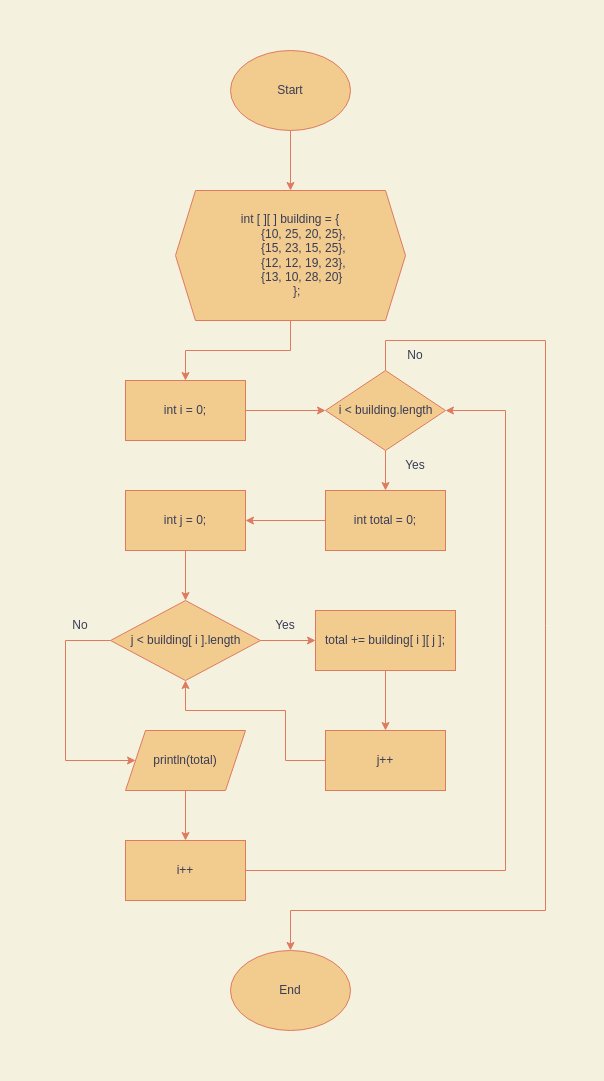

The diagram above was exported from draw.io. Its source (the exported page's mxGraphModel, read from the mxfile embedded in the PNG):
<mxGraphModel dx="956" dy="624" grid="1" gridSize="10" guides="1" tooltips="1" connect="1" arrows="1" fold="1" page="1" pageScale="1" pageWidth="850" pageHeight="1100" background="#F4F1DE" math="0" shadow="0">
  <root>
    <mxCell id="0" />
    <mxCell id="1" parent="0" />
    <mxCell id="sRJ_flXJZUKk0AQYQXK5-1" value="Start" style="ellipse;whiteSpace=wrap;html=1;fillColor=#F2CC8F;strokeColor=#E07A5F;fontColor=#393C56;" vertex="1" parent="1">
      <mxGeometry x="365" width="120" height="80" as="geometry" />
    </mxCell>
    <mxCell id="sRJ_flXJZUKk0AQYQXK5-2" value="End" style="ellipse;whiteSpace=wrap;html=1;fillColor=#F2CC8F;strokeColor=#E07A5F;fontColor=#393C56;" vertex="1" parent="1">
      <mxGeometry x="365" y="900" width="120" height="80" as="geometry" />
    </mxCell>
    <mxCell id="sRJ_flXJZUKk0AQYQXK5-3" value="&lt;div&gt;int [ ][ ] building = {&lt;/div&gt;&lt;div&gt;&amp;nbsp; &amp;nbsp; &amp;nbsp; &amp;nbsp; {10, 25, 20, 25},&lt;/div&gt;&lt;div&gt;&amp;nbsp; &amp;nbsp; &amp;nbsp; &amp;nbsp; {15, 23, 15, 25},&lt;/div&gt;&lt;div&gt;&amp;nbsp; &amp;nbsp; &amp;nbsp; &amp;nbsp; {12, 12, 19, 23},&lt;/div&gt;&lt;div&gt;&amp;nbsp; &amp;nbsp; &amp;nbsp; &amp;nbsp; {13, 10, 28, 20}&amp;nbsp;&lt;/div&gt;&lt;div&gt;&amp;nbsp; &amp;nbsp; };&lt;/div&gt;" style="shape=hexagon;perimeter=hexagonPerimeter2;whiteSpace=wrap;html=1;fixedSize=1;fillColor=#F2CC8F;strokeColor=#E07A5F;fontColor=#393C56;" vertex="1" parent="1">
      <mxGeometry x="310" y="140" width="230" height="130" as="geometry" />
    </mxCell>
    <mxCell id="sRJ_flXJZUKk0AQYQXK5-4" value="j &amp;lt; building[ i ].length" style="shape=rhombus;html=1;dashed=0;whitespace=wrap;perimeter=rhombusPerimeter;fillColor=#F2CC8F;strokeColor=#E07A5F;fontColor=#393C56;" vertex="1" parent="1">
      <mxGeometry x="245" y="550" width="150" height="80" as="geometry" />
    </mxCell>
    <mxCell id="sRJ_flXJZUKk0AQYQXK5-5" value="int i = 0;" style="rounded=0;whiteSpace=wrap;html=1;fillColor=#F2CC8F;strokeColor=#E07A5F;fontColor=#393C56;" vertex="1" parent="1">
      <mxGeometry x="260" y="330" width="120" height="60" as="geometry" />
    </mxCell>
    <mxCell id="sRJ_flXJZUKk0AQYQXK5-6" value="int total = 0;" style="rounded=0;whiteSpace=wrap;html=1;fillColor=#F2CC8F;strokeColor=#E07A5F;fontColor=#393C56;" vertex="1" parent="1">
      <mxGeometry x="460" y="440" width="120" height="60" as="geometry" />
    </mxCell>
    <mxCell id="sRJ_flXJZUKk0AQYQXK5-7" value="i &amp;lt; building.length" style="shape=rhombus;html=1;dashed=0;whitespace=wrap;perimeter=rhombusPerimeter;fillColor=#F2CC8F;strokeColor=#E07A5F;fontColor=#393C56;" vertex="1" parent="1">
      <mxGeometry x="460" y="320" width="120" height="80" as="geometry" />
    </mxCell>
    <mxCell id="sRJ_flXJZUKk0AQYQXK5-8" value="int j = 0;" style="rounded=0;whiteSpace=wrap;html=1;fillColor=#F2CC8F;strokeColor=#E07A5F;fontColor=#393C56;" vertex="1" parent="1">
      <mxGeometry x="260" y="440" width="120" height="60" as="geometry" />
    </mxCell>
    <mxCell id="sRJ_flXJZUKk0AQYQXK5-10" value="" style="endArrow=classic;html=1;rounded=0;entryX=1;entryY=0.5;entryDx=0;entryDy=0;exitX=0;exitY=0.5;exitDx=0;exitDy=0;labelBackgroundColor=#F4F1DE;strokeColor=#E07A5F;fontColor=#393C56;" edge="1" parent="1" source="sRJ_flXJZUKk0AQYQXK5-6" target="sRJ_flXJZUKk0AQYQXK5-8">
      <mxGeometry width="50" height="50" relative="1" as="geometry">
        <mxPoint x="110" y="370" as="sourcePoint" />
        <mxPoint x="160" y="320" as="targetPoint" />
      </mxGeometry>
    </mxCell>
    <mxCell id="sRJ_flXJZUKk0AQYQXK5-11" value="" style="endArrow=classic;html=1;rounded=0;entryX=0.5;entryY=0;entryDx=0;entryDy=0;exitX=0.5;exitY=1;exitDx=0;exitDy=0;labelBackgroundColor=#F4F1DE;strokeColor=#E07A5F;fontColor=#393C56;" edge="1" parent="1" source="sRJ_flXJZUKk0AQYQXK5-7" target="sRJ_flXJZUKk0AQYQXK5-6">
      <mxGeometry width="50" height="50" relative="1" as="geometry">
        <mxPoint x="120" y="380" as="sourcePoint" />
        <mxPoint x="170" y="330" as="targetPoint" />
      </mxGeometry>
    </mxCell>
    <mxCell id="sRJ_flXJZUKk0AQYQXK5-12" value="" style="endArrow=classic;html=1;rounded=0;entryX=0;entryY=0.5;entryDx=0;entryDy=0;exitX=1;exitY=0.5;exitDx=0;exitDy=0;labelBackgroundColor=#F4F1DE;strokeColor=#E07A5F;fontColor=#393C56;" edge="1" parent="1" source="sRJ_flXJZUKk0AQYQXK5-5" target="sRJ_flXJZUKk0AQYQXK5-7">
      <mxGeometry width="50" height="50" relative="1" as="geometry">
        <mxPoint x="130" y="390" as="sourcePoint" />
        <mxPoint x="180" y="340" as="targetPoint" />
      </mxGeometry>
    </mxCell>
    <mxCell id="sRJ_flXJZUKk0AQYQXK5-13" value="" style="endArrow=classic;html=1;rounded=0;entryX=0.5;entryY=0;entryDx=0;entryDy=0;exitX=0.5;exitY=1;exitDx=0;exitDy=0;labelBackgroundColor=#F4F1DE;strokeColor=#E07A5F;fontColor=#393C56;" edge="1" parent="1" source="sRJ_flXJZUKk0AQYQXK5-3" target="sRJ_flXJZUKk0AQYQXK5-5">
      <mxGeometry width="50" height="50" relative="1" as="geometry">
        <mxPoint x="140" y="400" as="sourcePoint" />
        <mxPoint x="190" y="350" as="targetPoint" />
        <Array as="points">
          <mxPoint x="425" y="300" />
          <mxPoint x="320" y="300" />
        </Array>
      </mxGeometry>
    </mxCell>
    <mxCell id="sRJ_flXJZUKk0AQYQXK5-15" value="No" style="text;html=1;strokeColor=none;fillColor=none;align=center;verticalAlign=middle;whiteSpace=wrap;rounded=0;fontColor=#393C56;" vertex="1" parent="1">
      <mxGeometry x="185" y="560" width="60" height="30" as="geometry" />
    </mxCell>
    <mxCell id="sRJ_flXJZUKk0AQYQXK5-17" value="" style="endArrow=classic;html=1;rounded=0;entryX=0.5;entryY=0;entryDx=0;entryDy=0;exitX=0.5;exitY=1;exitDx=0;exitDy=0;labelBackgroundColor=#F4F1DE;strokeColor=#E07A5F;fontColor=#393C56;" edge="1" parent="1" source="sRJ_flXJZUKk0AQYQXK5-27" target="sRJ_flXJZUKk0AQYQXK5-28">
      <mxGeometry width="50" height="50" relative="1" as="geometry">
        <mxPoint x="10" y="460" as="sourcePoint" />
        <mxPoint x="60" y="410" as="targetPoint" />
      </mxGeometry>
    </mxCell>
    <mxCell id="sRJ_flXJZUKk0AQYQXK5-18" value="" style="endArrow=classic;html=1;rounded=0;entryX=0.5;entryY=0;entryDx=0;entryDy=0;exitX=0.5;exitY=1;exitDx=0;exitDy=0;labelBackgroundColor=#F4F1DE;strokeColor=#E07A5F;fontColor=#393C56;" edge="1" parent="1" source="sRJ_flXJZUKk0AQYQXK5-24" target="sRJ_flXJZUKk0AQYQXK5-26">
      <mxGeometry width="50" height="50" relative="1" as="geometry">
        <mxPoint x="20" y="470" as="sourcePoint" />
        <mxPoint x="70" y="420" as="targetPoint" />
      </mxGeometry>
    </mxCell>
    <mxCell id="sRJ_flXJZUKk0AQYQXK5-19" value="" style="endArrow=classic;html=1;rounded=0;entryX=0;entryY=0.5;entryDx=0;entryDy=0;exitX=1;exitY=0.5;exitDx=0;exitDy=0;labelBackgroundColor=#F4F1DE;strokeColor=#E07A5F;fontColor=#393C56;" edge="1" parent="1" source="sRJ_flXJZUKk0AQYQXK5-4" target="sRJ_flXJZUKk0AQYQXK5-24">
      <mxGeometry width="50" height="50" relative="1" as="geometry">
        <mxPoint x="30" y="480" as="sourcePoint" />
        <mxPoint x="80" y="430" as="targetPoint" />
      </mxGeometry>
    </mxCell>
    <mxCell id="sRJ_flXJZUKk0AQYQXK5-20" value="" style="endArrow=classic;html=1;rounded=0;entryX=0.5;entryY=0;entryDx=0;entryDy=0;exitX=0.5;exitY=1;exitDx=0;exitDy=0;labelBackgroundColor=#F4F1DE;strokeColor=#E07A5F;fontColor=#393C56;" edge="1" parent="1" source="sRJ_flXJZUKk0AQYQXK5-1" target="sRJ_flXJZUKk0AQYQXK5-3">
      <mxGeometry width="50" height="50" relative="1" as="geometry">
        <mxPoint x="40" y="490" as="sourcePoint" />
        <mxPoint x="90" y="440" as="targetPoint" />
      </mxGeometry>
    </mxCell>
    <mxCell id="sRJ_flXJZUKk0AQYQXK5-21" value="" style="endArrow=classic;html=1;rounded=0;exitX=0.5;exitY=1;exitDx=0;exitDy=0;labelBackgroundColor=#F4F1DE;strokeColor=#E07A5F;fontColor=#393C56;" edge="1" parent="1" source="sRJ_flXJZUKk0AQYQXK5-8" target="sRJ_flXJZUKk0AQYQXK5-4">
      <mxGeometry width="50" height="50" relative="1" as="geometry">
        <mxPoint x="50" y="500" as="sourcePoint" />
        <mxPoint x="100" y="450" as="targetPoint" />
      </mxGeometry>
    </mxCell>
    <mxCell id="sRJ_flXJZUKk0AQYQXK5-22" value="Yes" style="text;html=1;strokeColor=none;fillColor=none;align=center;verticalAlign=middle;whiteSpace=wrap;rounded=0;fontColor=#393C56;" vertex="1" parent="1">
      <mxGeometry x="520" y="400" width="60" height="30" as="geometry" />
    </mxCell>
    <mxCell id="sRJ_flXJZUKk0AQYQXK5-24" value="total += building[ i ][ j ];" style="rounded=0;whiteSpace=wrap;html=1;fillColor=#F2CC8F;strokeColor=#E07A5F;fontColor=#393C56;" vertex="1" parent="1">
      <mxGeometry x="450" y="560" width="140" height="60" as="geometry" />
    </mxCell>
    <mxCell id="sRJ_flXJZUKk0AQYQXK5-25" value="Yes" style="text;html=1;strokeColor=none;fillColor=none;align=center;verticalAlign=middle;whiteSpace=wrap;rounded=0;fontColor=#393C56;" vertex="1" parent="1">
      <mxGeometry x="390" y="560" width="60" height="30" as="geometry" />
    </mxCell>
    <mxCell id="sRJ_flXJZUKk0AQYQXK5-26" value="j++" style="rounded=0;whiteSpace=wrap;html=1;fillColor=#F2CC8F;strokeColor=#E07A5F;fontColor=#393C56;" vertex="1" parent="1">
      <mxGeometry x="460" y="680" width="120" height="60" as="geometry" />
    </mxCell>
    <mxCell id="sRJ_flXJZUKk0AQYQXK5-27" value="println(total)" style="shape=parallelogram;perimeter=parallelogramPerimeter;whiteSpace=wrap;html=1;fixedSize=1;fillColor=#F2CC8F;strokeColor=#E07A5F;fontColor=#393C56;" vertex="1" parent="1">
      <mxGeometry x="260" y="680" width="120" height="60" as="geometry" />
    </mxCell>
    <mxCell id="sRJ_flXJZUKk0AQYQXK5-28" value="i++" style="rounded=0;whiteSpace=wrap;html=1;fillColor=#F2CC8F;strokeColor=#E07A5F;fontColor=#393C56;" vertex="1" parent="1">
      <mxGeometry x="260" y="790" width="120" height="60" as="geometry" />
    </mxCell>
    <mxCell id="sRJ_flXJZUKk0AQYQXK5-30" value="" style="endArrow=classic;html=1;rounded=0;exitX=0;exitY=0.5;exitDx=0;exitDy=0;entryX=0;entryY=0.5;entryDx=0;entryDy=0;labelBackgroundColor=#F4F1DE;strokeColor=#E07A5F;fontColor=#393C56;" edge="1" parent="1" source="sRJ_flXJZUKk0AQYQXK5-4" target="sRJ_flXJZUKk0AQYQXK5-27">
      <mxGeometry width="50" height="50" relative="1" as="geometry">
        <mxPoint x="20" y="470" as="sourcePoint" />
        <mxPoint x="70" y="420" as="targetPoint" />
        <Array as="points">
          <mxPoint x="200" y="590" />
          <mxPoint x="200" y="710" />
        </Array>
      </mxGeometry>
    </mxCell>
    <mxCell id="sRJ_flXJZUKk0AQYQXK5-31" value="" style="endArrow=classic;html=1;rounded=0;exitX=0.5;exitY=0;exitDx=0;exitDy=0;entryX=0.5;entryY=0;entryDx=0;entryDy=0;labelBackgroundColor=#F4F1DE;strokeColor=#E07A5F;fontColor=#393C56;" edge="1" parent="1" source="sRJ_flXJZUKk0AQYQXK5-7" target="sRJ_flXJZUKk0AQYQXK5-2">
      <mxGeometry width="50" height="50" relative="1" as="geometry">
        <mxPoint x="30" y="480" as="sourcePoint" />
        <mxPoint x="80" y="430" as="targetPoint" />
        <Array as="points">
          <mxPoint x="520" y="290" />
          <mxPoint x="680" y="290" />
          <mxPoint x="680" y="860" />
          <mxPoint x="425" y="860" />
        </Array>
      </mxGeometry>
    </mxCell>
    <mxCell id="sRJ_flXJZUKk0AQYQXK5-32" value="" style="endArrow=classic;html=1;rounded=0;entryX=0.5;entryY=1;entryDx=0;entryDy=0;exitX=0;exitY=0.5;exitDx=0;exitDy=0;labelBackgroundColor=#F4F1DE;strokeColor=#E07A5F;fontColor=#393C56;" edge="1" parent="1" source="sRJ_flXJZUKk0AQYQXK5-26" target="sRJ_flXJZUKk0AQYQXK5-4">
      <mxGeometry width="50" height="50" relative="1" as="geometry">
        <mxPoint x="150" y="660" as="sourcePoint" />
        <mxPoint x="200" y="610" as="targetPoint" />
        <Array as="points">
          <mxPoint x="420" y="710" />
          <mxPoint x="420" y="660" />
          <mxPoint x="320" y="660" />
        </Array>
      </mxGeometry>
    </mxCell>
    <mxCell id="sRJ_flXJZUKk0AQYQXK5-33" value="" style="endArrow=classic;html=1;rounded=0;entryX=1;entryY=0.5;entryDx=0;entryDy=0;exitX=1;exitY=0.5;exitDx=0;exitDy=0;labelBackgroundColor=#F4F1DE;strokeColor=#E07A5F;fontColor=#393C56;" edge="1" parent="1" source="sRJ_flXJZUKk0AQYQXK5-28" target="sRJ_flXJZUKk0AQYQXK5-7">
      <mxGeometry width="50" height="50" relative="1" as="geometry">
        <mxPoint x="50" y="500" as="sourcePoint" />
        <mxPoint x="100" y="450" as="targetPoint" />
        <Array as="points">
          <mxPoint x="640" y="820" />
          <mxPoint x="640" y="360" />
        </Array>
      </mxGeometry>
    </mxCell>
    <mxCell id="sRJ_flXJZUKk0AQYQXK5-34" value="No" style="text;html=1;strokeColor=none;fillColor=none;align=center;verticalAlign=middle;whiteSpace=wrap;rounded=0;fontColor=#393C56;" vertex="1" parent="1">
      <mxGeometry x="520" y="290" width="60" height="30" as="geometry" />
    </mxCell>
  </root>
</mxGraphModel>